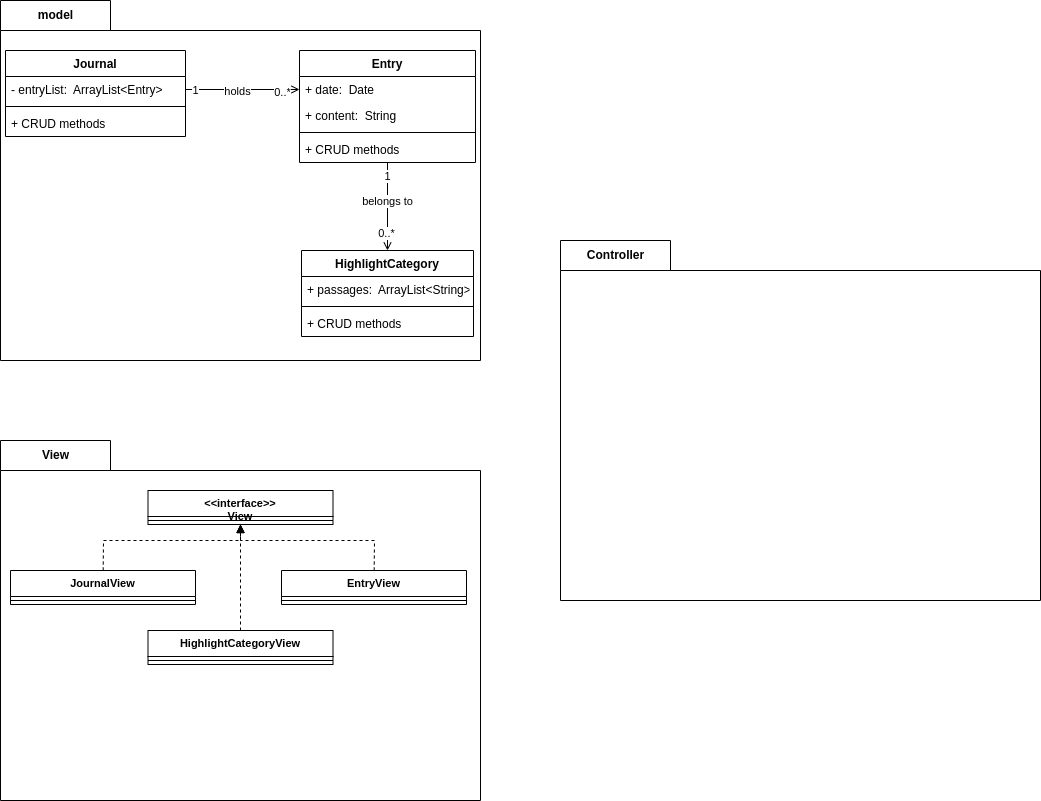

The diagram above was exported from draw.io. Its source (the exported page's mxGraphModel, read from the mxfile embedded in the PNG):
<mxGraphModel dx="1352" dy="919" grid="1" gridSize="10" guides="1" tooltips="1" connect="1" arrows="1" fold="1" page="1" pageScale="1" pageWidth="827" pageHeight="1169" math="0" shadow="0">
  <root>
    <mxCell id="0" />
    <mxCell id="1" parent="0" />
    <mxCell id="35" value="model" style="shape=folder;fontStyle=1;tabWidth=110;tabHeight=30;tabPosition=left;html=1;boundedLbl=1;labelInHeader=1;container=1;collapsible=0;recursiveResize=0;" vertex="1" parent="1">
      <mxGeometry x="40" y="40" width="480" height="360" as="geometry" />
    </mxCell>
    <mxCell id="2" value="Journal" style="swimlane;fontStyle=1;align=center;verticalAlign=top;childLayout=stackLayout;horizontal=1;startSize=26;horizontalStack=0;resizeParent=1;resizeParentMax=0;resizeLast=0;collapsible=1;marginBottom=0;" vertex="1" parent="35">
      <mxGeometry x="5" y="50" width="180" height="86" as="geometry" />
    </mxCell>
    <mxCell id="3" value="- entryList:  ArrayList&lt;Entry&gt;" style="text;strokeColor=none;fillColor=none;align=left;verticalAlign=top;spacingLeft=4;spacingRight=4;overflow=hidden;rotatable=0;points=[[0,0.5],[1,0.5]];portConstraint=eastwest;" vertex="1" parent="2">
      <mxGeometry y="26" width="180" height="26" as="geometry" />
    </mxCell>
    <mxCell id="4" value="" style="line;strokeWidth=1;fillColor=none;align=left;verticalAlign=middle;spacingTop=-1;spacingLeft=3;spacingRight=3;rotatable=0;labelPosition=right;points=[];portConstraint=eastwest;strokeColor=inherit;" vertex="1" parent="2">
      <mxGeometry y="52" width="180" height="8" as="geometry" />
    </mxCell>
    <mxCell id="32" value="+ CRUD methods" style="text;strokeColor=none;fillColor=none;align=left;verticalAlign=top;spacingLeft=4;spacingRight=4;overflow=hidden;rotatable=0;points=[[0,0.5],[1,0.5]];portConstraint=eastwest;" vertex="1" parent="2">
      <mxGeometry y="60" width="180" height="26" as="geometry" />
    </mxCell>
    <mxCell id="6" value="Entry" style="swimlane;fontStyle=1;align=center;verticalAlign=top;childLayout=stackLayout;horizontal=1;startSize=26;horizontalStack=0;resizeParent=1;resizeParentMax=0;resizeLast=0;collapsible=1;marginBottom=0;" vertex="1" parent="35">
      <mxGeometry x="299" y="50" width="176" height="112" as="geometry" />
    </mxCell>
    <mxCell id="7" value="+ date:  Date" style="text;strokeColor=none;fillColor=none;align=left;verticalAlign=top;spacingLeft=4;spacingRight=4;overflow=hidden;rotatable=0;points=[[0,0.5],[1,0.5]];portConstraint=eastwest;" vertex="1" parent="6">
      <mxGeometry y="26" width="176" height="26" as="geometry" />
    </mxCell>
    <mxCell id="33" value="+ content:  String" style="text;strokeColor=none;fillColor=none;align=left;verticalAlign=top;spacingLeft=4;spacingRight=4;overflow=hidden;rotatable=0;points=[[0,0.5],[1,0.5]];portConstraint=eastwest;" vertex="1" parent="6">
      <mxGeometry y="52" width="176" height="26" as="geometry" />
    </mxCell>
    <mxCell id="8" value="" style="line;strokeWidth=1;fillColor=none;align=left;verticalAlign=middle;spacingTop=-1;spacingLeft=3;spacingRight=3;rotatable=0;labelPosition=right;points=[];portConstraint=eastwest;strokeColor=inherit;" vertex="1" parent="6">
      <mxGeometry y="78" width="176" height="8" as="geometry" />
    </mxCell>
    <mxCell id="34" value="+ CRUD methods" style="text;strokeColor=none;fillColor=none;align=left;verticalAlign=top;spacingLeft=4;spacingRight=4;overflow=hidden;rotatable=0;points=[[0,0.5],[1,0.5]];portConstraint=eastwest;" vertex="1" parent="6">
      <mxGeometry y="86" width="176" height="26" as="geometry" />
    </mxCell>
    <mxCell id="22" value="HighlightCategory" style="swimlane;fontStyle=1;align=center;verticalAlign=top;childLayout=stackLayout;horizontal=1;startSize=26;horizontalStack=0;resizeParent=1;resizeParentMax=0;resizeLast=0;collapsible=1;marginBottom=0;" vertex="1" parent="35">
      <mxGeometry x="301" y="250" width="172" height="86" as="geometry" />
    </mxCell>
    <mxCell id="23" value="+ passages:  ArrayList&lt;String&gt;" style="text;strokeColor=none;fillColor=none;align=left;verticalAlign=top;spacingLeft=4;spacingRight=4;overflow=hidden;rotatable=0;points=[[0,0.5],[1,0.5]];portConstraint=eastwest;" vertex="1" parent="22">
      <mxGeometry y="26" width="172" height="26" as="geometry" />
    </mxCell>
    <mxCell id="24" value="" style="line;strokeWidth=1;fillColor=none;align=left;verticalAlign=middle;spacingTop=-1;spacingLeft=3;spacingRight=3;rotatable=0;labelPosition=right;points=[];portConstraint=eastwest;strokeColor=inherit;" vertex="1" parent="22">
      <mxGeometry y="52" width="172" height="8" as="geometry" />
    </mxCell>
    <mxCell id="25" value="+ CRUD methods" style="text;strokeColor=none;fillColor=none;align=left;verticalAlign=top;spacingLeft=4;spacingRight=4;overflow=hidden;rotatable=0;points=[[0,0.5],[1,0.5]];portConstraint=eastwest;" vertex="1" parent="22">
      <mxGeometry y="60" width="172" height="26" as="geometry" />
    </mxCell>
    <mxCell id="14" style="edgeStyle=none;html=1;rounded=0;endArrow=open;endFill=0;" edge="1" parent="35" source="3" target="7">
      <mxGeometry relative="1" as="geometry" />
    </mxCell>
    <mxCell id="16" value="1" style="edgeLabel;html=1;align=center;verticalAlign=middle;resizable=0;points=[];" vertex="1" connectable="0" parent="14">
      <mxGeometry x="-0.8443" relative="1" as="geometry">
        <mxPoint as="offset" />
      </mxGeometry>
    </mxCell>
    <mxCell id="17" value="0..*" style="edgeLabel;html=1;align=center;verticalAlign=middle;resizable=0;points=[];" vertex="1" connectable="0" parent="14">
      <mxGeometry x="0.6908" y="-2" relative="1" as="geometry">
        <mxPoint as="offset" />
      </mxGeometry>
    </mxCell>
    <mxCell id="20" value="holds" style="edgeLabel;html=1;align=center;verticalAlign=middle;resizable=0;points=[];" vertex="1" connectable="0" parent="14">
      <mxGeometry x="-0.0866" y="-1" relative="1" as="geometry">
        <mxPoint as="offset" />
      </mxGeometry>
    </mxCell>
    <mxCell id="26" style="edgeStyle=none;rounded=0;html=1;endArrow=open;endFill=0;" edge="1" parent="35" source="6" target="22">
      <mxGeometry relative="1" as="geometry">
        <mxPoint x="382" y="166" as="sourcePoint" />
      </mxGeometry>
    </mxCell>
    <mxCell id="27" value="1" style="edgeLabel;html=1;align=center;verticalAlign=middle;resizable=0;points=[];" vertex="1" connectable="0" parent="26">
      <mxGeometry x="-0.7066" y="-1" relative="1" as="geometry">
        <mxPoint as="offset" />
      </mxGeometry>
    </mxCell>
    <mxCell id="28" value="0..*" style="edgeLabel;html=1;align=center;verticalAlign=middle;resizable=0;points=[];" vertex="1" connectable="0" parent="26">
      <mxGeometry x="0.6062" y="-2" relative="1" as="geometry">
        <mxPoint as="offset" />
      </mxGeometry>
    </mxCell>
    <mxCell id="29" value="belongs to" style="edgeLabel;html=1;align=center;verticalAlign=middle;resizable=0;points=[];" vertex="1" connectable="0" parent="26">
      <mxGeometry x="-0.1178" y="-1" relative="1" as="geometry">
        <mxPoint as="offset" />
      </mxGeometry>
    </mxCell>
    <mxCell id="37" value="View" style="shape=folder;fontStyle=1;tabWidth=110;tabHeight=30;tabPosition=left;html=1;boundedLbl=1;labelInHeader=1;container=1;collapsible=0;recursiveResize=0;" vertex="1" parent="1">
      <mxGeometry x="40" y="480" width="480" height="360" as="geometry" />
    </mxCell>
    <mxCell id="38" value="&lt;&lt;interface&gt;&gt;&#10;View" style="swimlane;fontStyle=1;align=center;verticalAlign=top;childLayout=stackLayout;horizontal=1;startSize=26;horizontalStack=0;resizeParent=1;resizeParentMax=0;resizeLast=0;collapsible=1;marginBottom=0;fontSize=11;" vertex="1" parent="37">
      <mxGeometry x="147.5" y="50" width="185" height="34" as="geometry" />
    </mxCell>
    <mxCell id="40" value="" style="line;strokeWidth=1;fillColor=none;align=left;verticalAlign=middle;spacingTop=-1;spacingLeft=3;spacingRight=3;rotatable=0;labelPosition=right;points=[];portConstraint=eastwest;strokeColor=inherit;" vertex="1" parent="38">
      <mxGeometry y="26" width="185" height="8" as="geometry" />
    </mxCell>
    <mxCell id="55" style="edgeStyle=none;rounded=0;html=1;endArrow=open;endFill=0;" edge="1" parent="37" target="47">
      <mxGeometry relative="1" as="geometry">
        <mxPoint x="387" y="162" as="sourcePoint" />
      </mxGeometry>
    </mxCell>
    <mxCell id="56" value="1" style="edgeLabel;html=1;align=center;verticalAlign=middle;resizable=0;points=[];" vertex="1" connectable="0" parent="55">
      <mxGeometry x="-0.7066" y="-1" relative="1" as="geometry">
        <mxPoint as="offset" />
      </mxGeometry>
    </mxCell>
    <mxCell id="57" value="0..*" style="edgeLabel;html=1;align=center;verticalAlign=middle;resizable=0;points=[];" vertex="1" connectable="0" parent="55">
      <mxGeometry x="0.6062" y="-2" relative="1" as="geometry">
        <mxPoint as="offset" />
      </mxGeometry>
    </mxCell>
    <mxCell id="58" value="belongs to" style="edgeLabel;html=1;align=center;verticalAlign=middle;resizable=0;points=[];" vertex="1" connectable="0" parent="55">
      <mxGeometry x="-0.1178" y="-1" relative="1" as="geometry">
        <mxPoint as="offset" />
      </mxGeometry>
    </mxCell>
    <mxCell id="65" style="edgeStyle=none;rounded=0;html=1;fontSize=11;endArrow=block;endFill=1;dashed=1;" edge="1" parent="37" source="61" target="38">
      <mxGeometry relative="1" as="geometry">
        <Array as="points">
          <mxPoint x="103" y="100" />
          <mxPoint x="240" y="100" />
        </Array>
      </mxGeometry>
    </mxCell>
    <mxCell id="61" value="JournalView" style="swimlane;fontStyle=1;align=center;verticalAlign=top;childLayout=stackLayout;horizontal=1;startSize=26;horizontalStack=0;resizeParent=1;resizeParentMax=0;resizeLast=0;collapsible=1;marginBottom=0;fontSize=11;" vertex="1" parent="37">
      <mxGeometry x="10" y="130" width="185" height="34" as="geometry" />
    </mxCell>
    <mxCell id="62" value="" style="line;strokeWidth=1;fillColor=none;align=left;verticalAlign=middle;spacingTop=-1;spacingLeft=3;spacingRight=3;rotatable=0;labelPosition=right;points=[];portConstraint=eastwest;strokeColor=inherit;" vertex="1" parent="61">
      <mxGeometry y="26" width="185" height="8" as="geometry" />
    </mxCell>
    <mxCell id="68" style="edgeStyle=none;rounded=0;html=1;fontSize=11;endArrow=block;endFill=1;dashed=1;" edge="1" parent="37" source="66" target="38">
      <mxGeometry relative="1" as="geometry">
        <Array as="points">
          <mxPoint x="374" y="100" />
          <mxPoint x="240" y="100" />
        </Array>
      </mxGeometry>
    </mxCell>
    <mxCell id="66" value="EntryView" style="swimlane;fontStyle=1;align=center;verticalAlign=top;childLayout=stackLayout;horizontal=1;startSize=26;horizontalStack=0;resizeParent=1;resizeParentMax=0;resizeLast=0;collapsible=1;marginBottom=0;fontSize=11;" vertex="1" parent="37">
      <mxGeometry x="281" y="130" width="185" height="34" as="geometry" />
    </mxCell>
    <mxCell id="67" value="" style="line;strokeWidth=1;fillColor=none;align=left;verticalAlign=middle;spacingTop=-1;spacingLeft=3;spacingRight=3;rotatable=0;labelPosition=right;points=[];portConstraint=eastwest;strokeColor=inherit;" vertex="1" parent="66">
      <mxGeometry y="26" width="185" height="8" as="geometry" />
    </mxCell>
    <mxCell id="71" style="edgeStyle=none;rounded=0;html=1;dashed=1;fontSize=11;endArrow=block;endFill=1;" edge="1" parent="37" source="69" target="38">
      <mxGeometry relative="1" as="geometry" />
    </mxCell>
    <mxCell id="69" value="HighlightCategoryView" style="swimlane;fontStyle=1;align=center;verticalAlign=top;childLayout=stackLayout;horizontal=1;startSize=26;horizontalStack=0;resizeParent=1;resizeParentMax=0;resizeLast=0;collapsible=1;marginBottom=0;fontSize=11;" vertex="1" parent="37">
      <mxGeometry x="147.5" y="190" width="185" height="34" as="geometry" />
    </mxCell>
    <mxCell id="70" value="" style="line;strokeWidth=1;fillColor=none;align=left;verticalAlign=middle;spacingTop=-1;spacingLeft=3;spacingRight=3;rotatable=0;labelPosition=right;points=[];portConstraint=eastwest;strokeColor=inherit;" vertex="1" parent="69">
      <mxGeometry y="26" width="185" height="8" as="geometry" />
    </mxCell>
    <mxCell id="72" value="Controller" style="shape=folder;fontStyle=1;tabWidth=110;tabHeight=30;tabPosition=left;html=1;boundedLbl=1;labelInHeader=1;container=1;collapsible=0;recursiveResize=0;" vertex="1" parent="1">
      <mxGeometry x="600" y="280" width="480" height="360" as="geometry" />
    </mxCell>
    <mxCell id="75" style="edgeStyle=none;rounded=0;html=1;endArrow=open;endFill=0;" edge="1" parent="72">
      <mxGeometry relative="1" as="geometry">
        <mxPoint x="387" y="162" as="sourcePoint" />
      </mxGeometry>
    </mxCell>
    <mxCell id="76" value="1" style="edgeLabel;html=1;align=center;verticalAlign=middle;resizable=0;points=[];" vertex="1" connectable="0" parent="75">
      <mxGeometry x="-0.7066" y="-1" relative="1" as="geometry">
        <mxPoint as="offset" />
      </mxGeometry>
    </mxCell>
    <mxCell id="77" value="0..*" style="edgeLabel;html=1;align=center;verticalAlign=middle;resizable=0;points=[];" vertex="1" connectable="0" parent="75">
      <mxGeometry x="0.6062" y="-2" relative="1" as="geometry">
        <mxPoint as="offset" />
      </mxGeometry>
    </mxCell>
    <mxCell id="78" value="belongs to" style="edgeLabel;html=1;align=center;verticalAlign=middle;resizable=0;points=[];" vertex="1" connectable="0" parent="75">
      <mxGeometry x="-0.1178" y="-1" relative="1" as="geometry">
        <mxPoint as="offset" />
      </mxGeometry>
    </mxCell>
    <mxCell id="79" style="edgeStyle=none;rounded=0;html=1;fontSize=11;endArrow=block;endFill=1;dashed=1;" edge="1" parent="72" source="80">
      <mxGeometry relative="1" as="geometry">
        <Array as="points">
          <mxPoint x="103" y="100" />
          <mxPoint x="240" y="100" />
        </Array>
        <mxPoint x="240" y="84" as="targetPoint" />
      </mxGeometry>
    </mxCell>
    <mxCell id="82" style="edgeStyle=none;rounded=0;html=1;fontSize=11;endArrow=block;endFill=1;dashed=1;" edge="1" parent="72" source="83">
      <mxGeometry relative="1" as="geometry">
        <Array as="points">
          <mxPoint x="374" y="100" />
          <mxPoint x="240" y="100" />
        </Array>
        <mxPoint x="240" y="84" as="targetPoint" />
      </mxGeometry>
    </mxCell>
  </root>
</mxGraphModel>